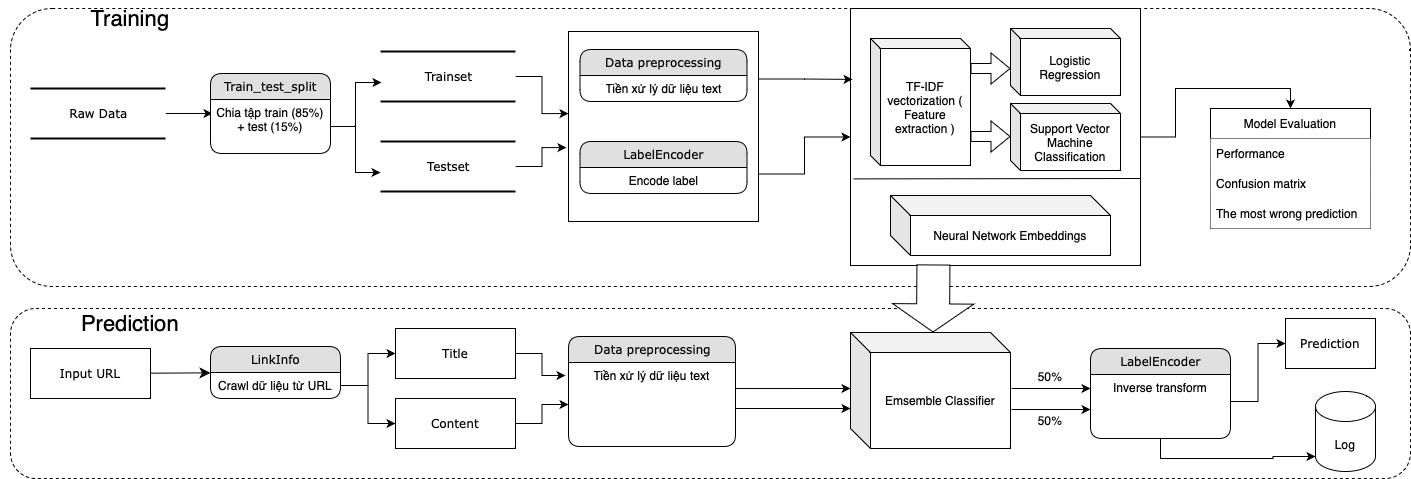

The diagram above was exported from draw.io. Its source (the exported page's mxGraphModel, read from the mxfile embedded in the PNG):
<mxGraphModel dx="1238" dy="777" grid="1" gridSize="10" guides="1" tooltips="1" connect="1" arrows="1" fold="1" page="1" pageScale="1" pageWidth="1100" pageHeight="850" background="none" math="0" shadow="0">
  <root>
    <mxCell id="0" />
    <mxCell id="1" parent="0" />
    <mxCell id="Jwd4gEh87zWLfQr8mGa5-42" value="" style="rounded=1;whiteSpace=wrap;html=1;fillColor=none;dashed=1;" parent="1" vertex="1">
      <mxGeometry x="40" y="130" width="1400" height="278" as="geometry" />
    </mxCell>
    <mxCell id="Jwd4gEh87zWLfQr8mGa5-45" value="" style="rounded=1;whiteSpace=wrap;html=1;fillColor=none;dashed=1;" parent="1" vertex="1">
      <mxGeometry x="40" y="430" width="1400" height="170" as="geometry" />
    </mxCell>
    <mxCell id="Jwd4gEh87zWLfQr8mGa5-65" style="edgeStyle=orthogonalEdgeStyle;rounded=0;orthogonalLoop=1;jettySize=auto;html=1;exitX=1;exitY=0.5;exitDx=0;exitDy=0;entryX=0.5;entryY=0;entryDx=0;entryDy=0;" parent="1" source="Jwd4gEh87zWLfQr8mGa5-25" target="Jwd4gEh87zWLfQr8mGa5-34" edge="1">
      <mxGeometry relative="1" as="geometry" />
    </mxCell>
    <mxCell id="Jwd4gEh87zWLfQr8mGa5-25" value="" style="rounded=0;whiteSpace=wrap;html=1;" parent="1" vertex="1">
      <mxGeometry x="880" y="130" width="290" height="257" as="geometry" />
    </mxCell>
    <mxCell id="1fdf3b25b50cf41e-27" style="edgeStyle=none;html=1;labelBackgroundColor=none;startFill=0;startSize=8;endFill=1;endSize=8;fontFamily=Verdana;fontSize=12;" parent="1" source="17472293e6e8944d-30" target="1fdf3b25b50cf41e-1" edge="1">
      <mxGeometry relative="1" as="geometry" />
    </mxCell>
    <mxCell id="17472293e6e8944d-30" value="Input URL" style="whiteSpace=wrap;html=1;rounded=0;shadow=0;comic=0;labelBackgroundColor=none;strokeWidth=1;fontFamily=Verdana;fontSize=12;align=center;" parent="1" vertex="1">
      <mxGeometry x="60" y="470" width="120" height="50" as="geometry" />
    </mxCell>
    <mxCell id="1fdf3b25b50cf41e-1" value="LinkInfo" style="swimlane;html=1;fontStyle=0;childLayout=stackLayout;horizontal=1;startSize=26;fillColor=#e0e0e0;horizontalStack=0;resizeParent=1;resizeLast=0;collapsible=1;marginBottom=0;swimlaneFillColor=#ffffff;align=center;rounded=1;shadow=0;comic=0;labelBackgroundColor=none;strokeWidth=1;fontFamily=Verdana;fontSize=12" parent="1" vertex="1">
      <mxGeometry x="240" y="468" width="130" height="52" as="geometry" />
    </mxCell>
    <mxCell id="1fdf3b25b50cf41e-2" value="Crawl dữ liệu từ URL" style="text;html=1;strokeColor=none;fillColor=none;spacingLeft=4;spacingRight=4;whiteSpace=wrap;overflow=hidden;rotatable=0;points=[[0,0.5],[1,0.5]];portConstraint=eastwest;align=center;" parent="1fdf3b25b50cf41e-1" vertex="1">
      <mxGeometry y="26" width="130" height="26" as="geometry" />
    </mxCell>
    <mxCell id="Jwd4gEh87zWLfQr8mGa5-58" style="edgeStyle=orthogonalEdgeStyle;rounded=0;orthogonalLoop=1;jettySize=auto;html=1;entryX=0.017;entryY=0.259;entryDx=0;entryDy=0;entryPerimeter=0;" parent="1" source="Jwd4gEh87zWLfQr8mGa5-1" target="Jwd4gEh87zWLfQr8mGa5-3" edge="1">
      <mxGeometry relative="1" as="geometry" />
    </mxCell>
    <mxCell id="Jwd4gEh87zWLfQr8mGa5-1" value="Raw Data" style="html=1;rounded=0;shadow=0;comic=0;labelBackgroundColor=none;strokeWidth=2;fontFamily=Verdana;fontSize=12;align=center;shape=mxgraph.ios7ui.horLines;" parent="1" vertex="1">
      <mxGeometry x="60" y="210" width="135" height="50" as="geometry" />
    </mxCell>
    <mxCell id="Jwd4gEh87zWLfQr8mGa5-2" value="Train_test_split" style="swimlane;html=1;fontStyle=0;childLayout=stackLayout;horizontal=1;startSize=26;fillColor=#e0e0e0;horizontalStack=0;resizeParent=1;resizeLast=0;collapsible=1;marginBottom=0;swimlaneFillColor=#ffffff;align=center;rounded=1;shadow=0;comic=0;labelBackgroundColor=none;strokeWidth=1;fontFamily=Verdana;fontSize=12" parent="1" vertex="1">
      <mxGeometry x="240" y="195" width="120" height="80" as="geometry" />
    </mxCell>
    <mxCell id="Jwd4gEh87zWLfQr8mGa5-3" value="Chia tập train (85%) + test (15%)" style="text;html=1;strokeColor=none;fillColor=none;spacingLeft=4;spacingRight=4;whiteSpace=wrap;overflow=hidden;rotatable=0;points=[[0,0.5],[1,0.5]];portConstraint=eastwest;align=center;" parent="Jwd4gEh87zWLfQr8mGa5-2" vertex="1">
      <mxGeometry y="26" width="120" height="54" as="geometry" />
    </mxCell>
    <mxCell id="Jwd4gEh87zWLfQr8mGa5-62" style="edgeStyle=orthogonalEdgeStyle;rounded=0;orthogonalLoop=1;jettySize=auto;html=1;entryX=0;entryY=0.432;entryDx=0;entryDy=0;entryPerimeter=0;" parent="1" source="Jwd4gEh87zWLfQr8mGa5-4" target="Jwd4gEh87zWLfQr8mGa5-8" edge="1">
      <mxGeometry relative="1" as="geometry" />
    </mxCell>
    <mxCell id="Jwd4gEh87zWLfQr8mGa5-4" value="Trainset" style="html=1;rounded=0;shadow=0;comic=0;labelBackgroundColor=none;strokeWidth=2;fontFamily=Verdana;fontSize=12;align=center;shape=mxgraph.ios7ui.horLines;" parent="1" vertex="1">
      <mxGeometry x="410" y="173" width="135" height="50" as="geometry" />
    </mxCell>
    <mxCell id="Jwd4gEh87zWLfQr8mGa5-20" style="edgeStyle=orthogonalEdgeStyle;rounded=0;orthogonalLoop=1;jettySize=auto;html=1;entryX=-0.011;entryY=0.611;entryDx=0;entryDy=0;entryPerimeter=0;" parent="1" source="Jwd4gEh87zWLfQr8mGa5-5" target="Jwd4gEh87zWLfQr8mGa5-8" edge="1">
      <mxGeometry relative="1" as="geometry" />
    </mxCell>
    <mxCell id="Jwd4gEh87zWLfQr8mGa5-5" value="Testset" style="html=1;rounded=0;shadow=0;comic=0;labelBackgroundColor=none;strokeWidth=2;fontFamily=Verdana;fontSize=12;align=center;shape=mxgraph.ios7ui.horLines;" parent="1" vertex="1">
      <mxGeometry x="410" y="263" width="135" height="50" as="geometry" />
    </mxCell>
    <mxCell id="Jwd4gEh87zWLfQr8mGa5-63" style="edgeStyle=orthogonalEdgeStyle;rounded=0;orthogonalLoop=1;jettySize=auto;html=1;exitX=1;exitY=0.25;exitDx=0;exitDy=0;entryX=0.007;entryY=0.276;entryDx=0;entryDy=0;entryPerimeter=0;" parent="1" source="Jwd4gEh87zWLfQr8mGa5-8" target="Jwd4gEh87zWLfQr8mGa5-25" edge="1">
      <mxGeometry relative="1" as="geometry" />
    </mxCell>
    <mxCell id="Jwd4gEh87zWLfQr8mGa5-64" style="edgeStyle=orthogonalEdgeStyle;rounded=0;orthogonalLoop=1;jettySize=auto;html=1;exitX=1;exitY=0.75;exitDx=0;exitDy=0;" parent="1" source="Jwd4gEh87zWLfQr8mGa5-8" target="Jwd4gEh87zWLfQr8mGa5-25" edge="1">
      <mxGeometry relative="1" as="geometry" />
    </mxCell>
    <mxCell id="Jwd4gEh87zWLfQr8mGa5-8" value="" style="whiteSpace=wrap;html=1;aspect=fixed;" parent="1" vertex="1">
      <mxGeometry x="598" y="153" width="190" height="190" as="geometry" />
    </mxCell>
    <mxCell id="Jwd4gEh87zWLfQr8mGa5-10" value="Data preprocessing" style="swimlane;html=1;fontStyle=0;childLayout=stackLayout;horizontal=1;startSize=26;fillColor=#e0e0e0;horizontalStack=0;resizeParent=1;resizeLast=0;collapsible=1;marginBottom=0;swimlaneFillColor=#ffffff;align=center;rounded=1;shadow=0;comic=0;labelBackgroundColor=none;strokeWidth=1;fontFamily=Verdana;fontSize=12" parent="1" vertex="1">
      <mxGeometry x="609.5" y="171" width="167" height="52" as="geometry" />
    </mxCell>
    <mxCell id="Jwd4gEh87zWLfQr8mGa5-11" value="Tiền xử lý dữ liệu text" style="text;html=1;strokeColor=none;fillColor=none;spacingLeft=4;spacingRight=4;whiteSpace=wrap;overflow=hidden;rotatable=0;points=[[0,0.5],[1,0.5]];portConstraint=eastwest;align=center;" parent="Jwd4gEh87zWLfQr8mGa5-10" vertex="1">
      <mxGeometry y="26" width="167" height="26" as="geometry" />
    </mxCell>
    <mxCell id="Jwd4gEh87zWLfQr8mGa5-12" value="LabelEncoder" style="swimlane;html=1;fontStyle=0;childLayout=stackLayout;horizontal=1;startSize=26;fillColor=#e0e0e0;horizontalStack=0;resizeParent=1;resizeLast=0;collapsible=1;marginBottom=0;swimlaneFillColor=#ffffff;align=center;rounded=1;shadow=0;comic=0;labelBackgroundColor=none;strokeWidth=1;fontFamily=Verdana;fontSize=12" parent="1" vertex="1">
      <mxGeometry x="609.5" y="263" width="167" height="52" as="geometry" />
    </mxCell>
    <mxCell id="Jwd4gEh87zWLfQr8mGa5-13" value="Encode label" style="text;html=1;strokeColor=none;fillColor=none;spacingLeft=4;spacingRight=4;whiteSpace=wrap;overflow=hidden;rotatable=0;points=[[0,0.5],[1,0.5]];portConstraint=eastwest;align=center;" parent="Jwd4gEh87zWLfQr8mGa5-12" vertex="1">
      <mxGeometry y="26" width="167" height="26" as="geometry" />
    </mxCell>
    <mxCell id="Jwd4gEh87zWLfQr8mGa5-23" value="" style="endArrow=none;html=1;rounded=0;exitX=0.01;exitY=0.663;exitDx=0;exitDy=0;exitPerimeter=0;" parent="1" source="Jwd4gEh87zWLfQr8mGa5-25" edge="1">
      <mxGeometry width="50" height="50" relative="1" as="geometry">
        <mxPoint x="670" y="420" as="sourcePoint" />
        <mxPoint x="1170" y="300" as="targetPoint" />
      </mxGeometry>
    </mxCell>
    <mxCell id="Jwd4gEh87zWLfQr8mGa5-24" value="Neural Network Embeddings" style="shape=cube;whiteSpace=wrap;html=1;boundedLbl=1;backgroundOutline=1;darkOpacity=0.05;darkOpacity2=0.1;" parent="1" vertex="1">
      <mxGeometry x="920" y="317" width="220" height="60" as="geometry" />
    </mxCell>
    <mxCell id="Jwd4gEh87zWLfQr8mGa5-26" value="TF-IDF vectorization&amp;nbsp;( Feature extraction )" style="shape=cube;whiteSpace=wrap;html=1;boundedLbl=1;backgroundOutline=1;darkOpacity=0.05;darkOpacity2=0.1;size=10;" parent="1" vertex="1">
      <mxGeometry x="900" y="160" width="100" height="127" as="geometry" />
    </mxCell>
    <mxCell id="Jwd4gEh87zWLfQr8mGa5-27" value="Logistic Regression" style="shape=cube;whiteSpace=wrap;html=1;boundedLbl=1;backgroundOutline=1;darkOpacity=0.05;darkOpacity2=0.1;size=10;" parent="1" vertex="1">
      <mxGeometry x="1040" y="150" width="110" height="67" as="geometry" />
    </mxCell>
    <mxCell id="Jwd4gEh87zWLfQr8mGa5-28" value="Support Vector Machine Classification" style="shape=cube;whiteSpace=wrap;html=1;boundedLbl=1;backgroundOutline=1;darkOpacity=0.05;darkOpacity2=0.1;size=10;" parent="1" vertex="1">
      <mxGeometry x="1040" y="225" width="110" height="67" as="geometry" />
    </mxCell>
    <mxCell id="Jwd4gEh87zWLfQr8mGa5-67" style="edgeStyle=orthogonalEdgeStyle;rounded=0;orthogonalLoop=1;jettySize=auto;html=1;entryX=-0.018;entryY=0.155;entryDx=0;entryDy=0;entryPerimeter=0;" parent="1" source="Jwd4gEh87zWLfQr8mGa5-29" target="Jwd4gEh87zWLfQr8mGa5-33" edge="1">
      <mxGeometry relative="1" as="geometry" />
    </mxCell>
    <mxCell id="Jwd4gEh87zWLfQr8mGa5-29" value="Title" style="whiteSpace=wrap;html=1;rounded=0;shadow=0;comic=0;labelBackgroundColor=none;strokeWidth=1;fontFamily=Verdana;fontSize=12;align=center;" parent="1" vertex="1">
      <mxGeometry x="425" y="450" width="120" height="50" as="geometry" />
    </mxCell>
    <mxCell id="Jwd4gEh87zWLfQr8mGa5-68" style="edgeStyle=orthogonalEdgeStyle;rounded=0;orthogonalLoop=1;jettySize=auto;html=1;entryX=0;entryY=0.5;entryDx=0;entryDy=0;" parent="1" source="Jwd4gEh87zWLfQr8mGa5-30" target="Jwd4gEh87zWLfQr8mGa5-33" edge="1">
      <mxGeometry relative="1" as="geometry" />
    </mxCell>
    <mxCell id="Jwd4gEh87zWLfQr8mGa5-30" value="Content" style="whiteSpace=wrap;html=1;rounded=0;shadow=0;comic=0;labelBackgroundColor=none;strokeWidth=1;fontFamily=Verdana;fontSize=12;align=center;" parent="1" vertex="1">
      <mxGeometry x="425" y="520" width="120" height="50" as="geometry" />
    </mxCell>
    <mxCell id="Jwd4gEh87zWLfQr8mGa5-31" value="Emsemble Classifier" style="shape=cube;whiteSpace=wrap;html=1;boundedLbl=1;backgroundOutline=1;darkOpacity=0.05;darkOpacity2=0.1;" parent="1" vertex="1">
      <mxGeometry x="880" y="454" width="160" height="116" as="geometry" />
    </mxCell>
    <mxCell id="Jwd4gEh87zWLfQr8mGa5-32" value="Data preprocessing" style="swimlane;html=1;fontStyle=0;childLayout=stackLayout;horizontal=1;startSize=26;fillColor=#e0e0e0;horizontalStack=0;resizeParent=1;resizeLast=0;collapsible=1;marginBottom=0;swimlaneFillColor=#ffffff;align=center;rounded=1;shadow=0;comic=0;labelBackgroundColor=none;strokeWidth=1;fontFamily=Verdana;fontSize=12" parent="1" vertex="1">
      <mxGeometry x="598" y="458" width="167" height="110" as="geometry" />
    </mxCell>
    <mxCell id="Jwd4gEh87zWLfQr8mGa5-33" value="Tiền xử lý dữ liệu text" style="text;html=1;strokeColor=none;fillColor=none;spacingLeft=4;spacingRight=4;whiteSpace=wrap;overflow=hidden;rotatable=0;points=[[0,0.5],[1,0.5]];portConstraint=eastwest;align=center;" parent="Jwd4gEh87zWLfQr8mGa5-32" vertex="1">
      <mxGeometry y="26" width="167" height="84" as="geometry" />
    </mxCell>
    <mxCell id="Jwd4gEh87zWLfQr8mGa5-34" value="Model Evaluation" style="swimlane;fontStyle=0;childLayout=stackLayout;horizontal=1;startSize=30;horizontalStack=0;resizeParent=1;resizeParentMax=0;resizeLast=0;collapsible=1;marginBottom=0;whiteSpace=wrap;html=1;" parent="1" vertex="1">
      <mxGeometry x="1240" y="230" width="160" height="120" as="geometry" />
    </mxCell>
    <mxCell id="Jwd4gEh87zWLfQr8mGa5-35" value="Performance" style="text;strokeColor=none;fillColor=default;align=left;verticalAlign=middle;spacingLeft=4;spacingRight=4;overflow=hidden;points=[[0,0.5],[1,0.5]];portConstraint=eastwest;rotatable=0;whiteSpace=wrap;html=1;" parent="Jwd4gEh87zWLfQr8mGa5-34" vertex="1">
      <mxGeometry y="30" width="160" height="30" as="geometry" />
    </mxCell>
    <mxCell id="Jwd4gEh87zWLfQr8mGa5-36" value="Confusion matrix" style="text;strokeColor=none;fillColor=default;align=left;verticalAlign=middle;spacingLeft=4;spacingRight=4;overflow=hidden;points=[[0,0.5],[1,0.5]];portConstraint=eastwest;rotatable=0;whiteSpace=wrap;html=1;" parent="Jwd4gEh87zWLfQr8mGa5-34" vertex="1">
      <mxGeometry y="60" width="160" height="30" as="geometry" />
    </mxCell>
    <mxCell id="Jwd4gEh87zWLfQr8mGa5-37" value="The most wrong prediction" style="text;strokeColor=none;fillColor=default;align=left;verticalAlign=middle;spacingLeft=4;spacingRight=4;overflow=hidden;points=[[0,0.5],[1,0.5]];portConstraint=eastwest;rotatable=0;whiteSpace=wrap;html=1;" parent="Jwd4gEh87zWLfQr8mGa5-34" vertex="1">
      <mxGeometry y="90" width="160" height="30" as="geometry" />
    </mxCell>
    <mxCell id="Jwd4gEh87zWLfQr8mGa5-81" style="edgeStyle=orthogonalEdgeStyle;rounded=0;orthogonalLoop=1;jettySize=auto;html=1;exitX=0.5;exitY=1;exitDx=0;exitDy=0;entryX=0;entryY=1;entryDx=0;entryDy=-15;entryPerimeter=0;" parent="1" source="Jwd4gEh87zWLfQr8mGa5-38" target="Jwd4gEh87zWLfQr8mGa5-41" edge="1">
      <mxGeometry relative="1" as="geometry" />
    </mxCell>
    <mxCell id="Jwd4gEh87zWLfQr8mGa5-38" value="LabelEncoder" style="swimlane;html=1;fontStyle=0;childLayout=stackLayout;horizontal=1;startSize=26;fillColor=#e0e0e0;horizontalStack=0;resizeParent=1;resizeLast=0;collapsible=1;marginBottom=0;swimlaneFillColor=#ffffff;align=center;rounded=1;shadow=0;comic=0;labelBackgroundColor=none;strokeWidth=1;fontFamily=Verdana;fontSize=12" parent="1" vertex="1">
      <mxGeometry x="1120" y="470" width="140" height="90" as="geometry" />
    </mxCell>
    <mxCell id="Jwd4gEh87zWLfQr8mGa5-39" value="Inverse transform" style="text;html=1;strokeColor=none;fillColor=none;spacingLeft=4;spacingRight=4;whiteSpace=wrap;overflow=hidden;rotatable=0;points=[[0,0.5],[1,0.5]];portConstraint=eastwest;align=center;" parent="Jwd4gEh87zWLfQr8mGa5-38" vertex="1">
      <mxGeometry y="26" width="140" height="54" as="geometry" />
    </mxCell>
    <mxCell id="Jwd4gEh87zWLfQr8mGa5-40" value="Prediction" style="whiteSpace=wrap;html=1;rounded=0;shadow=0;comic=0;labelBackgroundColor=none;strokeWidth=1;fontFamily=Verdana;fontSize=12;align=center;" parent="1" vertex="1">
      <mxGeometry x="1315" y="440" width="90" height="50" as="geometry" />
    </mxCell>
    <mxCell id="Jwd4gEh87zWLfQr8mGa5-41" value="Log" style="shape=cylinder3;whiteSpace=wrap;html=1;boundedLbl=1;backgroundOutline=1;size=15;" parent="1" vertex="1">
      <mxGeometry x="1345" y="513" width="60" height="80" as="geometry" />
    </mxCell>
    <mxCell id="Jwd4gEh87zWLfQr8mGa5-46" value="&lt;font style=&quot;font-size: 22px;&quot;&gt;Training&lt;/font&gt;" style="text;html=1;strokeColor=none;fillColor=none;align=center;verticalAlign=middle;whiteSpace=wrap;rounded=0;fontSize=28;" parent="1" vertex="1">
      <mxGeometry x="30" y="123" width="260" height="30" as="geometry" />
    </mxCell>
    <mxCell id="Jwd4gEh87zWLfQr8mGa5-47" value="&lt;font style=&quot;font-size: 22px;&quot;&gt;Prediction&lt;/font&gt;" style="text;html=1;strokeColor=none;fillColor=none;align=center;verticalAlign=middle;whiteSpace=wrap;rounded=0;fontSize=28;" parent="1" vertex="1">
      <mxGeometry x="30" y="428" width="260" height="30" as="geometry" />
    </mxCell>
    <mxCell id="Jwd4gEh87zWLfQr8mGa5-48" style="edgeStyle=orthogonalEdgeStyle;rounded=0;orthogonalLoop=1;jettySize=auto;html=1;entryX=0;entryY=0.5;entryDx=0;entryDy=0;" parent="1" source="1fdf3b25b50cf41e-2" target="Jwd4gEh87zWLfQr8mGa5-29" edge="1">
      <mxGeometry relative="1" as="geometry" />
    </mxCell>
    <mxCell id="Jwd4gEh87zWLfQr8mGa5-49" style="edgeStyle=orthogonalEdgeStyle;rounded=0;orthogonalLoop=1;jettySize=auto;html=1;exitX=1;exitY=0.5;exitDx=0;exitDy=0;" parent="1" source="1fdf3b25b50cf41e-2" target="Jwd4gEh87zWLfQr8mGa5-30" edge="1">
      <mxGeometry relative="1" as="geometry" />
    </mxCell>
    <mxCell id="Jwd4gEh87zWLfQr8mGa5-54" value="" style="shape=flexArrow;endArrow=classic;html=1;rounded=0;entryX=0;entryY=0;entryDx=82.5;entryDy=0;entryPerimeter=0;endWidth=47;endSize=9.04;width=33;fillColor=default;exitX=0.286;exitY=0.996;exitDx=0;exitDy=0;exitPerimeter=0;" parent="1" source="Jwd4gEh87zWLfQr8mGa5-25" target="Jwd4gEh87zWLfQr8mGa5-31" edge="1">
      <mxGeometry width="50" height="50" relative="1" as="geometry">
        <mxPoint x="963" y="390" as="sourcePoint" />
        <mxPoint x="740" y="340" as="targetPoint" />
      </mxGeometry>
    </mxCell>
    <mxCell id="Jwd4gEh87zWLfQr8mGa5-56" style="edgeStyle=orthogonalEdgeStyle;rounded=0;orthogonalLoop=1;jettySize=auto;html=1;exitX=1;exitY=0.5;exitDx=0;exitDy=0;entryX=0;entryY=0.5;entryDx=0;entryDy=0;" parent="1" source="Jwd4gEh87zWLfQr8mGa5-39" target="Jwd4gEh87zWLfQr8mGa5-40" edge="1">
      <mxGeometry relative="1" as="geometry" />
    </mxCell>
    <mxCell id="Jwd4gEh87zWLfQr8mGa5-59" style="edgeStyle=orthogonalEdgeStyle;rounded=0;orthogonalLoop=1;jettySize=auto;html=1;entryX=0.007;entryY=0.62;entryDx=0;entryDy=0;entryPerimeter=0;" parent="1" source="Jwd4gEh87zWLfQr8mGa5-3" target="Jwd4gEh87zWLfQr8mGa5-4" edge="1">
      <mxGeometry relative="1" as="geometry" />
    </mxCell>
    <mxCell id="Jwd4gEh87zWLfQr8mGa5-60" style="edgeStyle=orthogonalEdgeStyle;rounded=0;orthogonalLoop=1;jettySize=auto;html=1;exitX=1;exitY=0.5;exitDx=0;exitDy=0;entryX=0;entryY=0.62;entryDx=0;entryDy=0;entryPerimeter=0;" parent="1" source="Jwd4gEh87zWLfQr8mGa5-3" target="Jwd4gEh87zWLfQr8mGa5-5" edge="1">
      <mxGeometry relative="1" as="geometry" />
    </mxCell>
    <mxCell id="Jwd4gEh87zWLfQr8mGa5-70" value="" style="endArrow=classic;html=1;rounded=0;exitX=1;exitY=0.31;exitDx=0;exitDy=0;exitPerimeter=0;" parent="1" source="Jwd4gEh87zWLfQr8mGa5-33" edge="1">
      <mxGeometry width="50" height="50" relative="1" as="geometry">
        <mxPoint x="690" y="390" as="sourcePoint" />
        <mxPoint x="880" y="510" as="targetPoint" />
      </mxGeometry>
    </mxCell>
    <mxCell id="Jwd4gEh87zWLfQr8mGa5-71" value="" style="endArrow=classic;html=1;rounded=0;exitX=1;exitY=0.31;exitDx=0;exitDy=0;exitPerimeter=0;entryX=0;entryY=0.584;entryDx=0;entryDy=0;entryPerimeter=0;" parent="1" edge="1">
      <mxGeometry width="50" height="50" relative="1" as="geometry">
        <mxPoint x="765" y="530" as="sourcePoint" />
        <mxPoint x="880" y="530" as="targetPoint" />
      </mxGeometry>
    </mxCell>
    <mxCell id="Jwd4gEh87zWLfQr8mGa5-76" value="50%" style="text;html=1;strokeColor=none;fillColor=none;align=center;verticalAlign=middle;whiteSpace=wrap;rounded=0;" parent="1" vertex="1">
      <mxGeometry x="1010" y="527" width="140" height="30" as="geometry" />
    </mxCell>
    <mxCell id="Jwd4gEh87zWLfQr8mGa5-75" value="" style="endArrow=classic;html=1;rounded=0;exitX=1.006;exitY=0.664;exitDx=0;exitDy=0;exitPerimeter=0;" parent="1" source="Jwd4gEh87zWLfQr8mGa5-31" edge="1">
      <mxGeometry width="50" height="50" relative="1" as="geometry">
        <mxPoint x="1065" y="530" as="sourcePoint" />
        <mxPoint x="1120" y="531" as="targetPoint" />
      </mxGeometry>
    </mxCell>
    <mxCell id="Jwd4gEh87zWLfQr8mGa5-78" value="" style="endArrow=classic;html=1;rounded=0;exitX=1.006;exitY=0.664;exitDx=0;exitDy=0;exitPerimeter=0;" parent="1" edge="1">
      <mxGeometry width="50" height="50" relative="1" as="geometry">
        <mxPoint x="1041" y="510" as="sourcePoint" />
        <mxPoint x="1120" y="510" as="targetPoint" />
      </mxGeometry>
    </mxCell>
    <mxCell id="Jwd4gEh87zWLfQr8mGa5-79" value="50%" style="text;html=1;strokeColor=none;fillColor=none;align=center;verticalAlign=middle;whiteSpace=wrap;rounded=0;" parent="1" vertex="1">
      <mxGeometry x="1010" y="483" width="140" height="30" as="geometry" />
    </mxCell>
    <mxCell id="HSS9ILATTo0DkIF6R_uB-1" value="" style="shape=flexArrow;endArrow=classic;html=1;rounded=0;" edge="1" parent="1">
      <mxGeometry width="50" height="50" relative="1" as="geometry">
        <mxPoint x="1000" y="190" as="sourcePoint" />
        <mxPoint x="1040" y="190" as="targetPoint" />
      </mxGeometry>
    </mxCell>
    <mxCell id="HSS9ILATTo0DkIF6R_uB-2" value="" style="shape=flexArrow;endArrow=classic;html=1;rounded=0;" edge="1" parent="1">
      <mxGeometry width="50" height="50" relative="1" as="geometry">
        <mxPoint x="1000" y="258" as="sourcePoint" />
        <mxPoint x="1040" y="258" as="targetPoint" />
      </mxGeometry>
    </mxCell>
  </root>
</mxGraphModel>